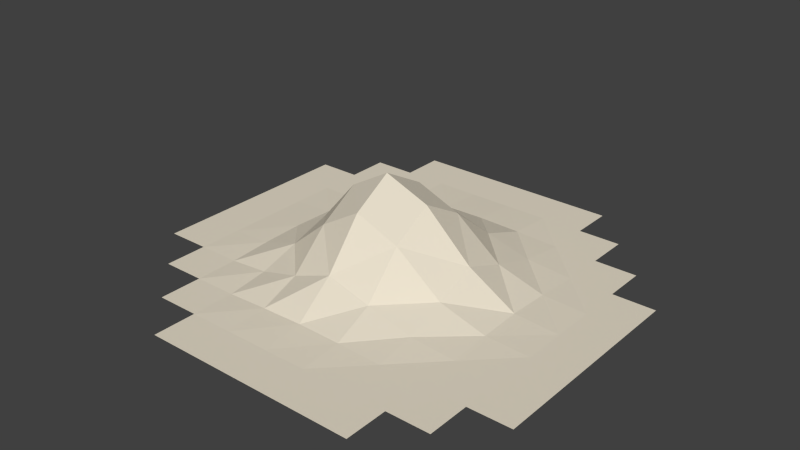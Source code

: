 # Source: Hill10.blend  (saved by Blender 2.76.0; exported with 4.5.12 LTS)
import bpy
from mathutils import Matrix  # noqa: F401  (used for matrix-valued properties, if any)

bpy.ops.wm.read_factory_settings(use_empty=True)
scene = bpy.context.scene
scene.name = 'Scene'

# ---- collections
col_collection_1 = bpy.data.collections.new('Collection 1'); scene.collection.children.link(col_collection_1)

# ---- materials (node trees are filled in below, after node groups)
mat_material_001 = bpy.data.materials.new('Material.001')
mat_material_001.alpha_threshold = 0.0
mat_material_001.roughness = 0.5

# ---- material node trees
mat_material_001.use_nodes = True; mat_material_001.node_tree.nodes.clear()
_N = mat_material_001.node_tree.nodes; _L = mat_material_001.node_tree.links
n0 = _N.new('ShaderNodeOutputMaterial'); n0.name = 'Material Output'; n0.location = (300, 300)
n1 = _N.new('ShaderNodeBsdfDiffuse'); n1.name = 'Diffuse BSDF'; n1.location = (10, 300)
n1.inputs[0].default_value = (0.8, 0.7299, 0.5953, 1.0)
_L.new(n1.outputs[0], n0.inputs[0])
n0.is_active_output = True

# ---- world
world_world = bpy.data.worlds.new('World'); scene.world = world_world
world_world.color = (0.05088, 0.05088, 0.05088)
world_world.use_sun_shadow = False
world_world.sun_shadow_jitter_overblur = 0.0
world_world.cycles.sampling_method = 'MANUAL'
world_world.cycles.sample_map_resolution = 256

# ---- meshes
me_plane = bpy.data.meshes.new('Plane')
me_plane.from_pydata([(-0.6923, -0.3846, 0.0009646), (-0.6923, -0.2308, 0.0009646), (-0.6923, -0.07692, 0.0009646), (-0.6923, 0.07692, 0.0009646), (-0.6923, 0.2308, 0.0009646), (-0.6923, 0.3846, 0.0009646), (-0.5385, -0.5385, 0.0009646), (-0.5385, -0.3846, 0.0009646), (-0.5385, -0.2308, 0.0009646), (-0.5385, -0.07692, 0.0009646), (-0.5385, 0.07692, 0.0009646), (-0.5385, 0.2308, 0.0009646), (-0.5385, 0.3846, 0.0009646), (-0.5385, 0.5385, 0.0009646), (-0.3846, -0.6923, 0.0009646), (-0.3846, -0.5385, 0.0009646), (-0.3861, -0.3844, 0.0009646), (-0.3911, -0.23, 0.006315), (-0.3936, -0.07585, 0.008622), (-0.3911, 0.07769, 0.006315), (-0.3861, 0.2309, 0.0009646), (-0.3846, 0.3846, 0.0009646), (-0.3846, 0.5385, 0.0009646), (-0.3846, 0.6923, 0.0009646), (-0.2308, -0.8462, 0.0009646), (-0.2308, -0.6923, 0.0009646), (-0.2322, -0.5383, 0.0009646), (-0.2428, -0.3832, 0.01144), (-0.2551, -0.2279, 0.04652), (-0.2604, -0.0734, 0.0891), (-0.2551, 0.07982, 0.04543), (-0.2428, 0.2322, 0.01144), (-0.2322, 0.3848, 0.0009646), (-0.2308, 0.5385, 0.0009646), (-0.2308, 0.6923, 0.0009646), (-0.07692, -0.8462, 0.0009646), (-0.07692, -0.6923, 0.0009646), (-0.08338, -0.5377, 0.006298), (-0.1012, -0.3817, 0.04652), (-0.1194, -0.2257, 0.1621), (-0.1273, -0.07092, 0.2458), (-0.1194, 0.08198, 0.1599), (-0.1012, 0.2337, 0.04543), (-0.08338, 0.3854, 0.006298), (-0.07692, 0.5385, 0.0009646), (-0.07692, 0.6923, 0.0009646), (0.07692, -0.8462, 0.0009646), (0.07692, -0.6923, 0.0009646), (0.06792, -0.5374, 0.009523), (0.04733, -0.3811, 0.101), (0.02658, -0.2248, 0.2492), (0.01712, -0.0698, 0.3301), (0.02658, 0.08292, 0.2458), (0.04733, 0.2343, 0.09857), (0.06792, 0.3857, 0.009333), (0.07692, 0.5385, 0.0009646), (0.07692, 0.6923, 0.0009646), (0.2308, -0.8462, 0.0009646), (0.2308, -0.6923, 0.0009646), (0.2243, -0.5377, 0.006777), (0.2065, -0.3817, 0.05532), (0.1883, -0.2257, 0.1865), (0.1804, -0.07092, 0.2678), (0.1883, 0.08198, 0.1832), (0.2065, 0.2337, 0.05431), (0.2243, 0.3854, 0.006679), (0.2308, 0.5385, 0.0009646), (0.2308, 0.6923, 0.0009646), (0.3846, -0.8462, 0.0009646), (0.3846, -0.6923, 0.0009646), (0.3832, -0.5383, 0.0009646), (0.3726, -0.3832, 0.01286), (0.3603, -0.2279, 0.05532), (0.355, -0.0734, 0.1095), (0.3603, 0.07982, 0.05431), (0.3726, 0.2322, 0.01256), (0.3832, 0.3848, 0.0009646), (0.3846, 0.5385, 0.0009646), (0.3846, 0.6923, 0.0009646), (0.5385, -0.8462, 0.0009646), (0.5385, -0.6923, 0.0009646), (0.5385, -0.5385, 0.0009646), (0.537, -0.3844, 0.0009646), (0.532, -0.23, 0.006658), (0.5295, -0.07585, 0.01022), (0.532, 0.07769, 0.006582), (0.537, 0.2309, 0.0009646), (0.5385, 0.3846, 0.0009646), (0.5385, 0.5385, 0.0009646), (0.6923, -0.6923, 0.0009646), (0.6923, -0.5385, 0.0009646), (0.6923, -0.3846, 0.0009646), (0.6923, -0.2308, 0.0009646), (0.6923, -0.07692, 0.0009646), (0.6923, 0.07692, 0.0009646), (0.6923, 0.2308, 0.0009646), (0.6923, 0.3846, 0.0009646), (0.8462, -0.5385, 0.0009646), (0.8462, -0.3846, 0.0009646), (0.8462, -0.2308, 0.0009646), (0.8462, -0.07692, 0.0009646), (0.8462, 0.07692, 0.0009646), (0.8462, 0.2308, 0.0009646)], [], [(90, 97, 98, 91), (91, 98, 99, 92), (92, 99, 100, 93), (93, 100, 101, 94), (94, 101, 102, 95), (80, 89, 90, 81), (81, 90, 91, 82), (82, 91, 92, 83), (83, 92, 93, 84), (84, 93, 94, 85), (85, 94, 95, 86), (86, 95, 96, 87), (68, 79, 80, 69), (69, 80, 81, 70), (70, 81, 82, 71), (71, 82, 83, 72), (72, 83, 84, 73), (73, 84, 85, 74), (74, 85, 86, 75), (75, 86, 87, 76), (76, 87, 88, 77), (57, 68, 69, 58), (58, 69, 70, 59), (59, 70, 71, 60), (60, 71, 72, 61), (61, 72, 73, 62), (62, 73, 74, 63), (63, 74, 75, 64), (64, 75, 76, 65), (65, 76, 77, 66), (66, 77, 78, 67), (46, 57, 58, 47), (47, 58, 59, 48), (48, 59, 60, 49), (49, 60, 61, 50), (50, 61, 62, 51), (51, 62, 63, 52), (52, 63, 64, 53), (53, 64, 65, 54), (54, 65, 66, 55), (55, 66, 67, 56), (35, 46, 47, 36), (36, 47, 48, 37), (37, 48, 49, 38), (38, 49, 50, 39), (39, 50, 51, 40), (40, 51, 52, 41), (41, 52, 53, 42), (42, 53, 54, 43), (43, 54, 55, 44), (44, 55, 56, 45), (24, 35, 36, 25), (25, 36, 37, 26), (26, 37, 38, 27), (27, 38, 39, 28), (28, 39, 40, 29), (29, 40, 41, 30), (30, 41, 42, 31), (31, 42, 43, 32), (32, 43, 44, 33), (33, 44, 45, 34), (14, 25, 26, 15), (15, 26, 27, 16), (16, 27, 28, 17), (17, 28, 29, 18), (18, 29, 30, 19), (19, 30, 31, 20), (20, 31, 32, 21), (21, 32, 33, 22), (22, 33, 34, 23), (6, 15, 16, 7), (7, 16, 17, 8), (8, 17, 18, 9), (9, 18, 19, 10), (10, 19, 20, 11), (11, 20, 21, 12), (12, 21, 22, 13), (0, 7, 8, 1), (1, 8, 9, 2), (2, 9, 10, 3), (3, 10, 11, 4), (4, 11, 12, 5)])
me_plane.materials.append(mat_material_001)
me_plane.use_remesh_preserve_volume = False
me_plane.use_remesh_preserve_attributes = False
me_plane.use_mirror_vertex_groups = False
me_plane.update()

# ---- objects
ob_hill_10 = bpy.data.objects.new('Hill 10', me_plane)

# ---- transforms, parenting, visibility, modifiers, constraints
ob_hill_10.location = (0.0, 0.0, 0.0)
ob_hill_10.scale = (6.834, 6.834, 6.834)
ob_hill_10.lineart.crease_threshold = 0.0
_m = ob_hill_10.modifiers.new('Triangulate', 'TRIANGULATE')

# ---- collection membership
col_collection_1.objects.link(ob_hill_10)

# ---- scene / render settings (as saved in the file)
scene.frame_start = 1; scene.frame_end = 250; scene.frame_set(1)
scene.render.engine = 'CYCLES'
scene.render.resolution_percentage = 50
scene.render.dither_intensity = 0.0
scene.cycles.use_denoising = False
scene.cycles.samples = 10
scene.cycles.sampling_pattern = 'TABULATED_SOBOL'
scene.cycles.light_sampling_threshold = 0.0
scene.cycles.use_adaptive_sampling = False
scene.cycles.use_light_tree = False
scene.cycles.blur_glossy = 0.0
scene.cycles.pixel_filter_type = 'GAUSSIAN'
scene.cycles.sample_clamp_indirect = 0.0
scene.view_settings.view_transform = 'Standard'
bpy.context.view_layer.update()

# ---- added for rendering (the .blend has no active camera and no usable light): camera, sun
cam_auto = bpy.data.cameras.new('AutoCamera')
cam_auto.lens = 50.0
cam_auto.sensor_width = 36.0
cam_auto.clip_end = 1000.0
ob_auto_camera = bpy.data.objects.new('AutoCamera', cam_auto)
scene.collection.objects.link(ob_auto_camera)
ob_auto_camera.location = (14.4399, -17.2227, 12.2627)
ob_auto_camera.rotation_euler = (1.09748, -7.21219e-08, 0.694738)
scene.camera = ob_auto_camera
light_auto_sun = bpy.data.lights.new('AutoSun', 'SUN')
light_auto_sun.energy = 3.0
light_auto_sun.angle = 0.0523599
ob_auto_sun = bpy.data.objects.new('AutoSun', light_auto_sun)
scene.collection.objects.link(ob_auto_sun)
ob_auto_sun.rotation_euler = (0.872665, 0.174533, 0.523599)
bpy.context.view_layer.update()
